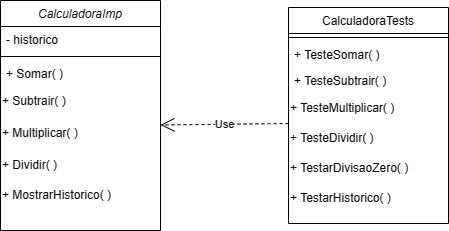

The diagram above was exported from draw.io. Its source (the exported page's mxGraphModel, read from the mxfile embedded in the PNG):
<mxGraphModel dx="1002" dy="569" grid="1" gridSize="10" guides="1" tooltips="1" connect="1" arrows="1" fold="1" page="1" pageScale="1" pageWidth="827" pageHeight="1169" math="0" shadow="0">
  <root>
    <mxCell id="WIyWlLk6GJQsqaUBKTNV-0" />
    <mxCell id="WIyWlLk6GJQsqaUBKTNV-1" parent="WIyWlLk6GJQsqaUBKTNV-0" />
    <mxCell id="zkfFHV4jXpPFQw0GAbJ--0" value="CalculadoraImp" style="swimlane;fontStyle=2;align=center;verticalAlign=top;childLayout=stackLayout;horizontal=1;startSize=26;horizontalStack=0;resizeParent=1;resizeLast=0;collapsible=1;marginBottom=0;rounded=0;shadow=0;strokeWidth=1;" parent="WIyWlLk6GJQsqaUBKTNV-1" vertex="1">
      <mxGeometry x="220" y="120" width="160" height="230" as="geometry">
        <mxRectangle x="230" y="140" width="160" height="26" as="alternateBounds" />
      </mxGeometry>
    </mxCell>
    <mxCell id="zkfFHV4jXpPFQw0GAbJ--1" value="- historico" style="text;align=left;verticalAlign=top;spacingLeft=4;spacingRight=4;overflow=hidden;rotatable=0;points=[[0,0.5],[1,0.5]];portConstraint=eastwest;" parent="zkfFHV4jXpPFQw0GAbJ--0" vertex="1">
      <mxGeometry y="26" width="160" height="26" as="geometry" />
    </mxCell>
    <mxCell id="zkfFHV4jXpPFQw0GAbJ--4" value="" style="line;html=1;strokeWidth=1;align=left;verticalAlign=middle;spacingTop=-1;spacingLeft=3;spacingRight=3;rotatable=0;labelPosition=right;points=[];portConstraint=eastwest;" parent="zkfFHV4jXpPFQw0GAbJ--0" vertex="1">
      <mxGeometry y="52" width="160" height="8" as="geometry" />
    </mxCell>
    <mxCell id="zkfFHV4jXpPFQw0GAbJ--5" value="+ Somar( )" style="text;align=left;verticalAlign=top;spacingLeft=4;spacingRight=4;overflow=hidden;rotatable=0;points=[[0,0.5],[1,0.5]];portConstraint=eastwest;" parent="zkfFHV4jXpPFQw0GAbJ--0" vertex="1">
      <mxGeometry y="60" width="160" height="26" as="geometry" />
    </mxCell>
    <mxCell id="RgAVMeQ9ZwbOAWlUNl-a-0" value="+ Subtrair( )" style="text;html=1;align=left;verticalAlign=middle;resizable=0;points=[];autosize=1;strokeColor=none;fillColor=none;" vertex="1" parent="zkfFHV4jXpPFQw0GAbJ--0">
      <mxGeometry y="86" width="160" height="30" as="geometry" />
    </mxCell>
    <mxCell id="RgAVMeQ9ZwbOAWlUNl-a-4" value="+ Multiplicar( )" style="text;html=1;strokeColor=none;fillColor=none;align=left;verticalAlign=middle;whiteSpace=wrap;rounded=0;" vertex="1" parent="zkfFHV4jXpPFQw0GAbJ--0">
      <mxGeometry y="116" width="160" height="34" as="geometry" />
    </mxCell>
    <mxCell id="RgAVMeQ9ZwbOAWlUNl-a-5" value="+ Dividir( )" style="text;html=1;strokeColor=none;fillColor=none;align=left;verticalAlign=middle;whiteSpace=wrap;rounded=0;" vertex="1" parent="zkfFHV4jXpPFQw0GAbJ--0">
      <mxGeometry y="150" width="160" height="30" as="geometry" />
    </mxCell>
    <mxCell id="RgAVMeQ9ZwbOAWlUNl-a-6" value="+ MostrarHistorico( )" style="text;html=1;strokeColor=none;fillColor=none;align=left;verticalAlign=middle;whiteSpace=wrap;rounded=0;" vertex="1" parent="zkfFHV4jXpPFQw0GAbJ--0">
      <mxGeometry y="180" width="160" height="30" as="geometry" />
    </mxCell>
    <mxCell id="zkfFHV4jXpPFQw0GAbJ--17" value="CalculadoraTests" style="swimlane;fontStyle=0;align=center;verticalAlign=top;childLayout=stackLayout;horizontal=1;startSize=26;horizontalStack=0;resizeParent=1;resizeLast=0;collapsible=1;marginBottom=0;rounded=0;shadow=0;strokeWidth=1;" parent="WIyWlLk6GJQsqaUBKTNV-1" vertex="1">
      <mxGeometry x="508" y="127" width="160" height="216" as="geometry">
        <mxRectangle x="550" y="140" width="160" height="26" as="alternateBounds" />
      </mxGeometry>
    </mxCell>
    <mxCell id="zkfFHV4jXpPFQw0GAbJ--23" value="" style="line;html=1;strokeWidth=1;align=left;verticalAlign=middle;spacingTop=-1;spacingLeft=3;spacingRight=3;rotatable=0;labelPosition=right;points=[];portConstraint=eastwest;" parent="zkfFHV4jXpPFQw0GAbJ--17" vertex="1">
      <mxGeometry y="26" width="160" height="8" as="geometry" />
    </mxCell>
    <mxCell id="zkfFHV4jXpPFQw0GAbJ--24" value="+ TesteSomar( )" style="text;align=left;verticalAlign=top;spacingLeft=4;spacingRight=4;overflow=hidden;rotatable=0;points=[[0,0.5],[1,0.5]];portConstraint=eastwest;" parent="zkfFHV4jXpPFQw0GAbJ--17" vertex="1">
      <mxGeometry y="34" width="160" height="26" as="geometry" />
    </mxCell>
    <mxCell id="zkfFHV4jXpPFQw0GAbJ--25" value="+ TesteSubtrair( )" style="text;align=left;verticalAlign=top;spacingLeft=4;spacingRight=4;overflow=hidden;rotatable=0;points=[[0,0.5],[1,0.5]];portConstraint=eastwest;" parent="zkfFHV4jXpPFQw0GAbJ--17" vertex="1">
      <mxGeometry y="60" width="160" height="26" as="geometry" />
    </mxCell>
    <mxCell id="RgAVMeQ9ZwbOAWlUNl-a-8" value="+ TesteMultiplicar( )" style="text;html=1;strokeColor=none;fillColor=none;align=left;verticalAlign=middle;whiteSpace=wrap;rounded=0;" vertex="1" parent="zkfFHV4jXpPFQw0GAbJ--17">
      <mxGeometry y="86" width="160" height="30" as="geometry" />
    </mxCell>
    <mxCell id="RgAVMeQ9ZwbOAWlUNl-a-9" value="+ TesteDividir( )" style="text;html=1;strokeColor=none;fillColor=none;align=left;verticalAlign=middle;whiteSpace=wrap;rounded=0;" vertex="1" parent="zkfFHV4jXpPFQw0GAbJ--17">
      <mxGeometry y="116" width="160" height="30" as="geometry" />
    </mxCell>
    <mxCell id="RgAVMeQ9ZwbOAWlUNl-a-10" value="+ TestarDivisaoZero( )" style="text;html=1;strokeColor=none;fillColor=none;align=left;verticalAlign=middle;whiteSpace=wrap;rounded=0;" vertex="1" parent="zkfFHV4jXpPFQw0GAbJ--17">
      <mxGeometry y="146" width="160" height="30" as="geometry" />
    </mxCell>
    <mxCell id="RgAVMeQ9ZwbOAWlUNl-a-11" value="+ TestarHistorico( )" style="text;html=1;strokeColor=none;fillColor=none;align=left;verticalAlign=middle;whiteSpace=wrap;rounded=0;" vertex="1" parent="zkfFHV4jXpPFQw0GAbJ--17">
      <mxGeometry y="176" width="160" height="30" as="geometry" />
    </mxCell>
    <mxCell id="RgAVMeQ9ZwbOAWlUNl-a-7" value="Use" style="endArrow=open;endSize=12;dashed=1;html=1;rounded=0;entryX=1;entryY=0.25;entryDx=0;entryDy=0;exitX=0;exitY=0;exitDx=0;exitDy=0;" edge="1" parent="WIyWlLk6GJQsqaUBKTNV-1" source="RgAVMeQ9ZwbOAWlUNl-a-9" target="RgAVMeQ9ZwbOAWlUNl-a-4">
      <mxGeometry width="160" relative="1" as="geometry">
        <mxPoint x="508" y="185" as="sourcePoint" />
        <mxPoint x="490" y="300" as="targetPoint" />
      </mxGeometry>
    </mxCell>
  </root>
</mxGraphModel>